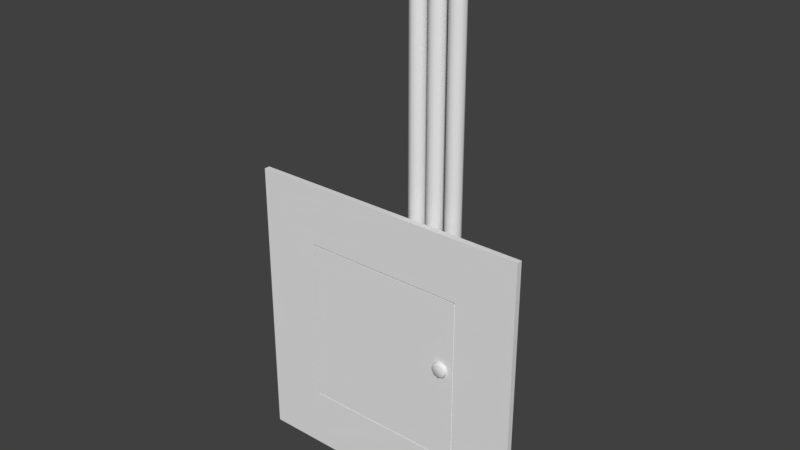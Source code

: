 # Source: ElectricBox.blend  (saved by Blender 2.79.0; exported with 4.5.12 LTS)
import bpy
from mathutils import Matrix  # noqa: F401  (used for matrix-valued properties, if any)

bpy.ops.wm.read_factory_settings(use_empty=True)
scene = bpy.context.scene
scene.name = 'Scene'

# ---- collections
col_collection_1 = bpy.data.collections.new('Collection 1'); scene.collection.children.link(col_collection_1)

# ---- materials (node trees are filled in below, after node groups)
mat_electricbox = bpy.data.materials.new('ElectricBox')
mat_electricbox.alpha_threshold = 0.0
mat_electricbox.use_transparent_shadow = False
mat_electricbox.roughness = 0.5
mat_electricbox.line_color = (0.0, 0.0, 0.0, 1.0)

# ---- material node trees

# ---- world
world_world = bpy.data.worlds.new('World'); scene.world = world_world
world_world.color = (0.05088, 0.05088, 0.05088)
world_world.use_sun_shadow = False
world_world.sun_shadow_jitter_overblur = 0.0
world_world.cycles.sampling_method = 'MANUAL'

# ---- meshes
me_cylinder = bpy.data.meshes.new('Cylinder')
me_cylinder.from_pydata([(0.0, 1.0, -1.0), (0.0, 1.0, 34.39), (0.7071, 0.7071, -1.0), (0.7071, 0.7071, 34.39), (1.0, -4.371e-08, -1.0), (1.0, -4.371e-08, 34.39), (0.7071, -0.7071, -1.0), (0.7071, -0.7071, 34.39), (-8.742e-08, -1.0, -1.0), (-8.742e-08, -1.0, 34.39), (-0.7071, -0.7071, -1.0), (-0.7071, -0.7071, 34.39), (-1.0, 1.192e-08, -1.0), (-1.0, 1.192e-08, 34.39), (-0.7071, 0.7071, -1.0), (-0.7071, 0.7071, 34.39), (-9.537e-07, 1.071, 34.79), (0.7071, 0.796, 34.89), (1.0, 0.1315, 35.13), (0.7071, -0.5329, 35.38), (-1.041e-06, -0.8082, 35.48), (-0.7071, -0.5329, 35.38), (-1.0, 0.1315, 35.13), (-0.7071, 0.796, 34.89), (-1.907e-06, 1.275, 35.15), (0.7071, 1.051, 35.33), (1.0, 0.5094, 35.79), (0.7071, -0.03227, 36.24), (-1.995e-06, -0.2566, 36.43), (-0.7071, -0.03227, 36.24), (-1.0, 0.5094, 35.79), (-0.7071, 1.051, 35.33), (-2.861e-06, 1.588, 35.41), (0.7071, 1.442, 35.66), (1.0, 1.088, 36.27), (0.7071, 0.7346, 36.89), (-2.948e-06, 0.5881, 37.14), (-0.7071, 0.7346, 36.89), (-1.0, 1.088, 36.27), (-0.7071, 1.442, 35.66), (-3.815e-06, 1.971, 35.55), (0.7071, 1.921, 35.83), (1.0, 1.798, 36.53), (0.7071, 1.675, 37.23), (-3.902e-06, 1.624, 37.52), (-0.7071, 1.675, 37.23), (-1.0, 1.798, 36.53), (-0.7071, 1.921, 35.83), (-0.7071, 4.415, 35.83), (-1.0, 4.415, 36.53), (-0.7071, 4.415, 37.23), (-3.902e-06, 4.415, 37.52), (0.7071, 4.415, 37.23), (1.0, 4.415, 36.53), (0.7071, 4.415, 35.83), (-3.815e-06, 4.415, 35.55), (-5.053, 1.0, -1.0), (-5.053, 1.0, 34.39), (-4.346, 0.7071, -1.0), (-4.346, 0.7071, 34.39), (-4.053, -1.002e-07, -1.0), (-4.053, -5.691e-07, 34.39), (-4.346, -0.7071, -1.0), (-4.346, -0.7071, 34.39), (-5.053, -1.0, -1.0), (-5.053, -1.0, 34.39), (-5.76, -0.7071, -1.0), (-5.76, -0.7071, 34.39), (-6.053, -1.435e-07, -1.0), (-6.053, -6.125e-07, 34.39), (-5.76, 0.7071, -1.0), (-5.76, 0.7071, 34.39), (-5.053, 1.071, 34.79), (-4.346, 0.796, 34.89), (-4.053, 0.1315, 35.13), (-4.346, -0.5329, 35.38), (-5.053, -0.8082, 35.48), (-5.76, -0.533, 35.38), (-6.053, 0.1315, 35.13), (-5.76, 0.796, 34.89), (-5.053, 1.275, 35.15), (-4.346, 1.051, 35.33), (-4.053, 0.5094, 35.79), (-4.346, -0.03227, 36.24), (-5.053, -0.2566, 36.43), (-5.76, -0.03227, 36.24), (-6.053, 0.5094, 35.79), (-5.76, 1.051, 35.33), (-5.053, 1.588, 35.41), (-4.346, 1.442, 35.66), (-4.053, 1.088, 36.27), (-4.346, 0.7346, 36.89), (-5.053, 0.5881, 37.14), (-5.76, 0.7346, 36.89), (-6.053, 1.088, 36.27), (-5.76, 1.442, 35.66), (-5.053, 1.971, 35.55), (-4.346, 1.921, 35.83), (-4.053, 1.798, 36.53), (-4.346, 1.675, 37.23), (-5.053, 1.624, 37.52), (-5.76, 1.675, 37.23), (-6.053, 1.798, 36.53), (-5.76, 1.921, 35.83), (-5.76, 4.415, 35.83), (-6.053, 4.415, 36.53), (-5.76, 4.415, 37.23), (-5.053, 4.415, 37.52), (-4.346, 4.415, 37.23), (-4.053, 4.415, 36.53), (-4.346, 4.415, 35.83), (-5.053, 4.415, 35.55), (-2.561, 1.0, -1.0), (-2.561, 1.0, 34.39), (-1.854, 0.7071, -1.0), (-1.854, 0.7071, 34.39), (-1.561, 1.905e-08, -1.0), (-1.561, -4.499e-07, 34.39), (-1.854, -0.7071, -1.0), (-1.854, -0.7071, 34.39), (-2.561, -1.0, -1.0), (-2.561, -1.0, 34.39), (-3.268, -0.7071, -1.0), (-3.268, -0.7071, 34.39), (-3.561, -2.434e-08, -1.0), (-3.561, -4.933e-07, 34.39), (-3.268, 0.7071, -1.0), (-3.268, 0.7071, 34.39), (-2.561, 1.071, 34.79), (-1.854, 0.796, 34.89), (-1.561, 0.1315, 35.13), (-1.854, -0.5329, 35.38), (-2.561, -0.8082, 35.48), (-3.268, -0.5329, 35.38), (-3.561, 0.1315, 35.13), (-3.268, 0.796, 34.89), (-2.561, 1.275, 35.15), (-1.854, 1.051, 35.33), (-1.561, 0.5094, 35.79), (-1.854, -0.03227, 36.24), (-2.561, -0.2566, 36.43), (-3.268, -0.03227, 36.24), (-3.561, 0.5094, 35.79), (-3.268, 1.051, 35.33), (-2.561, 1.588, 35.41), (-1.854, 1.442, 35.66), (-1.561, 1.088, 36.27), (-1.854, 0.7346, 36.89), (-2.561, 0.5881, 37.14), (-3.268, 0.7346, 36.89), (-3.561, 1.088, 36.27), (-3.268, 1.442, 35.66), (-2.561, 1.971, 35.55), (-1.854, 1.921, 35.83), (-1.561, 1.798, 36.53), (-1.854, 1.675, 37.23), (-2.561, 1.624, 37.52), (-3.268, 1.675, 37.23), (-3.561, 1.798, 36.53), (-3.268, 1.921, 35.83), (-3.268, 4.415, 35.83), (-3.561, 4.415, 36.53), (-3.268, 4.415, 37.23), (-2.561, 4.415, 37.52), (-1.854, 4.415, 37.23), (-1.561, 4.415, 36.53), (-1.854, 4.415, 35.83), (-2.561, 4.415, 35.55), (0.7031, -2.071, -10.23), (0.7031, -2.235, -10.23), (1.206, -2.071, -10.44), (1.206, -2.235, -10.44), (1.414, -2.071, -10.94), (1.414, -2.235, -10.94), (1.206, -2.071, -11.44), (1.206, -2.235, -11.44), (0.7031, -2.071, -11.65), (0.7031, -2.235, -11.65), (0.2001, -2.071, -11.44), (0.2001, -2.235, -11.44), (-0.008206, -2.071, -10.94), (-0.008206, -2.235, -10.94), (0.2001, -2.071, -10.44), (0.2001, -2.235, -10.44), (2.56, -2.235, -10.72), (2.56, -2.071, -10.72), (2.56, -2.071, -10.94), (2.56, -2.235, -10.94), (2.56, -2.071, -11.16), (2.56, -2.235, -11.16), (0.7031, -2.656, -9.949), (0.002145, -2.656, -10.24), (-0.2882, -2.656, -10.94), (0.002145, -2.656, -11.64), (0.7031, -2.656, -11.93), (1.404, -2.656, -11.64), (1.694, -2.656, -10.94), (1.404, -2.656, -10.24), (0.7031, -3.213, -10.11), (0.7031, -3.065, -9.949), (0.1153, -3.213, -10.35), (0.002145, -3.065, -10.24), (-0.1282, -3.213, -10.94), (-0.2882, -3.065, -10.94), (0.1153, -3.213, -11.53), (0.002145, -3.065, -11.64), (0.7031, -3.213, -11.77), (0.7031, -3.065, -11.93), (1.291, -3.213, -11.53), (1.404, -3.065, -11.64), (1.534, -3.213, -10.94), (1.694, -3.065, -10.94), (1.291, -3.213, -10.35), (1.404, -3.065, -10.24), (0.7031, -2.213, -10.53), (0.9919, -2.213, -10.65), (1.112, -2.213, -10.94), (0.9919, -2.213, -11.23), (0.7031, -2.213, -11.35), (0.4142, -2.213, -11.23), (0.2945, -2.213, -10.94), (0.4142, -2.213, -10.65), (0.7031, -2.553, -10.53), (0.9919, -2.553, -10.65), (1.112, -2.553, -10.94), (0.9919, -2.553, -11.23), (0.7031, -2.553, -11.35), (0.4142, -2.553, -11.23), (0.2945, -2.553, -10.94), (0.4142, -2.553, -10.65), (-18.51, -2.531, -23.06), (-18.51, -2.531, -1.669), (2.335, -2.531, -1.669), (2.335, -2.531, -23.06), (2.335, -2.734, -23.06), (-18.51, -2.734, -23.06), (-18.51, -2.734, -1.669), (2.335, -2.734, -1.669), (-19.31, -2.031, -23.93), (-19.31, -2.031, -0.7985), (3.297, -2.031, -23.93), (3.297, -2.031, -0.7985), (-26.35, -2.031, 6.238), (-26.35, -2.031, -30.96), (10.33, -2.031, -30.96), (10.33, -2.031, 6.238), (-19.31, 4.415, -0.7985), (-19.31, 4.415, -23.93), (3.297, 4.415, -23.93), (3.297, 4.415, -0.7985), (-26.35, -2.762, -30.96), (-26.35, -2.762, 6.238), (10.33, -2.762, 6.238), (10.33, -2.762, -30.96), (-18.9, 0.5497, -23.53), (-18.9, 0.5497, -1.195), (2.89, 0.5497, -23.53), (2.89, 0.5497, -1.195), (-18.9, -2.315, -23.53), (2.89, -2.315, -23.53), (-18.9, -2.315, -1.195), (2.89, -2.315, -1.195), (-18.6, -2.762, -23.22), (-18.6, -2.762, -1.499), (2.585, -2.762, -1.499), (2.585, -2.762, -23.22), (-18.6, -2.524, -23.22), (-18.6, -2.524, -1.499), (2.585, -2.524, -1.499), (2.585, -2.524, -23.22), (1.85, -2.524, -22.49), (1.85, -2.315, -22.49), (1.85, -2.315, -2.234), (-17.86, -2.315, -2.234), (-17.86, -2.315, -22.49), (-17.86, -2.524, -22.49), (-17.86, -2.524, -2.234), (1.85, -2.524, -2.234), (-3.902, 1.589, -9.629), (-3.902, 2.695, -6.47), (-2.853, 1.589, -9.629), (-2.853, 2.695, -6.47), (-3.902, 0.8102, -6.992), (-3.902, 2.082, -7.437), (-3.902, 1.714, -8.49), (-2.853, 2.082, -7.437), (-2.853, 1.714, -8.49), (-3.902, -0.7665, -7.326), (-3.902, -0.5821, -6.8), (-2.853, -0.5821, -6.8), (-2.853, -0.7665, -7.326), (-3.902, 0.7693, -9.342), (-3.902, 0.4413, -8.045), (-3.902, 1.876, -6.183), (-2.853, 0.4413, -8.045), (-2.853, 0.7693, -9.342), (-2.853, 1.876, -6.183), (-2.853, 0.8102, -6.992)], [], [(0, 1, 3, 2), (2, 3, 5, 4), (4, 5, 7, 6), (6, 7, 9, 8), (8, 9, 11, 10), (10, 11, 13, 12), (12, 13, 15, 14), (14, 15, 1, 0), (9, 20, 21, 11), (15, 23, 16, 1), (5, 18, 19, 7), (11, 21, 22, 13), (16, 24, 25, 17), (3, 17, 18, 5), (7, 19, 20, 9), (13, 22, 23, 15), (23, 31, 24, 16), (21, 29, 30, 22), (19, 27, 28, 20), (17, 25, 26, 18), (24, 32, 33, 25), (22, 30, 31, 23), (20, 28, 29, 21), (18, 26, 27, 19), (32, 40, 41, 33), (30, 38, 39, 31), (28, 36, 37, 29), (26, 34, 35, 27), (31, 39, 32, 24), (29, 37, 38, 30), (27, 35, 36, 28), (25, 33, 34, 26), (39, 47, 40, 32), (37, 45, 46, 38), (35, 43, 44, 36), (33, 41, 42, 34), (43, 42, 53, 52), (38, 46, 47, 39), (36, 44, 45, 37), (34, 42, 43, 35), (47, 46, 49, 48), (41, 40, 55, 54), (46, 45, 50, 49), (42, 41, 54, 53), (45, 44, 51, 50), (40, 47, 48, 55), (44, 43, 52, 51), (1, 16, 17, 3), (56, 57, 59, 58), (58, 59, 61, 60), (60, 61, 63, 62), (62, 63, 65, 64), (64, 65, 67, 66), (66, 67, 69, 68), (68, 69, 71, 70), (70, 71, 57, 56), (65, 76, 77, 67), (71, 79, 72, 57), (61, 74, 75, 63), (67, 77, 78, 69), (72, 80, 81, 73), (59, 73, 74, 61), (63, 75, 76, 65), (69, 78, 79, 71), (79, 87, 80, 72), (77, 85, 86, 78), (75, 83, 84, 76), (73, 81, 82, 74), (80, 88, 89, 81), (78, 86, 87, 79), (76, 84, 85, 77), (74, 82, 83, 75), (88, 96, 97, 89), (86, 94, 95, 87), (84, 92, 93, 85), (82, 90, 91, 83), (87, 95, 88, 80), (85, 93, 94, 86), (83, 91, 92, 84), (81, 89, 90, 82), (95, 103, 96, 88), (93, 101, 102, 94), (91, 99, 100, 92), (89, 97, 98, 90), (99, 98, 109, 108), (94, 102, 103, 95), (92, 100, 101, 93), (90, 98, 99, 91), (103, 102, 105, 104), (97, 96, 111, 110), (102, 101, 106, 105), (98, 97, 110, 109), (101, 100, 107, 106), (96, 103, 104, 111), (100, 99, 108, 107), (57, 72, 73, 59), (112, 113, 115, 114), (114, 115, 117, 116), (116, 117, 119, 118), (118, 119, 121, 120), (120, 121, 123, 122), (122, 123, 125, 124), (124, 125, 127, 126), (126, 127, 113, 112), (121, 132, 133, 123), (127, 135, 128, 113), (117, 130, 131, 119), (123, 133, 134, 125), (128, 136, 137, 129), (115, 129, 130, 117), (119, 131, 132, 121), (125, 134, 135, 127), (135, 143, 136, 128), (133, 141, 142, 134), (131, 139, 140, 132), (129, 137, 138, 130), (136, 144, 145, 137), (134, 142, 143, 135), (132, 140, 141, 133), (130, 138, 139, 131), (144, 152, 153, 145), (142, 150, 151, 143), (140, 148, 149, 141), (138, 146, 147, 139), (143, 151, 144, 136), (141, 149, 150, 142), (139, 147, 148, 140), (137, 145, 146, 138), (151, 159, 152, 144), (149, 157, 158, 150), (147, 155, 156, 148), (145, 153, 154, 146), (155, 154, 165, 164), (150, 158, 159, 151), (148, 156, 157, 149), (146, 154, 155, 147), (159, 158, 161, 160), (153, 152, 167, 166), (158, 157, 162, 161), (154, 153, 166, 165), (157, 156, 163, 162), (152, 159, 160, 167), (156, 155, 164, 163), (113, 128, 129, 115), (168, 169, 171, 170), (172, 170, 185, 186), (173, 175, 189, 187), (174, 175, 177, 176), (176, 177, 179, 178), (178, 179, 181, 180), (180, 181, 183, 182), (182, 183, 169, 168), (168, 170, 172, 174, 176, 178, 180, 182), (185, 184, 187, 186), (186, 187, 189, 188), (175, 174, 188, 189), (174, 172, 186, 188), (171, 173, 187, 184), (170, 171, 184, 185), (213, 197, 190, 199), (203, 192, 193, 205), (205, 193, 194, 207), (207, 194, 195, 209), (209, 195, 196, 211), (211, 196, 197, 213), (201, 191, 192, 203), (199, 190, 191, 201), (199, 201, 200, 198), (201, 203, 202, 200), (203, 205, 204, 202), (205, 207, 206, 204), (207, 209, 208, 206), (209, 211, 210, 208), (211, 213, 212, 210), (213, 199, 198, 212), (198, 200, 202, 204, 206, 208, 210, 212), (175, 173, 216, 217), (181, 179, 219, 220), (177, 175, 217, 218), (183, 181, 220, 221), (173, 171, 215, 216), (179, 177, 218, 219), (169, 183, 221, 214), (171, 169, 214, 215), (215, 214, 222, 223), (214, 221, 229, 222), (220, 219, 227, 228), (218, 217, 225, 226), (216, 215, 223, 224), (221, 220, 228, 229), (219, 218, 226, 227), (217, 216, 224, 225), (233, 230, 231, 232), (234, 237, 236, 235), (233, 232, 237, 234), (231, 230, 235, 236), (232, 231, 236, 237), (230, 233, 234, 235), (250, 251, 242, 243), (238, 239, 246, 247), (244, 245, 252, 253), (258, 259, 256, 254), (243, 244, 253, 250), (245, 242, 251, 252), (239, 238, 243, 242), (238, 240, 244, 243), (241, 239, 242, 245), (240, 241, 245, 244), (241, 240, 248, 249), (240, 238, 247, 248), (239, 241, 249, 246), (252, 264, 265, 253), (253, 265, 262, 250), (251, 263, 264, 252), (260, 258, 254, 255), (261, 260, 255, 257), (259, 261, 257, 256), (254, 256, 257, 255), (260, 261, 272, 273), (259, 258, 274, 271), (260, 273, 274, 258), (266, 269, 270, 275), (268, 267, 276, 277), (262, 265, 269, 266), (263, 262, 266, 267), (264, 263, 267, 268), (265, 264, 268, 269), (270, 277, 272, 271), (277, 276, 273, 272), (276, 275, 274, 273), (275, 270, 271, 274), (269, 268, 277, 270), (267, 266, 275, 276), (271, 272, 261, 259), (282, 293, 279, 283), (280, 286, 294, 295), (294, 297, 289, 290), (285, 281, 296, 297), (286, 285, 297, 294), (292, 282, 283, 284), (290, 289, 288, 287), (282, 292, 287, 288), (292, 294, 290, 287), (297, 282, 288, 289), (291, 295, 294, 292), (296, 293, 282, 297), (291, 292, 284, 278), (250, 262, 263, 251)])
me_cylinder.polygons.foreach_set('use_smooth', [1, 1, 1, 1, 1, 1, 1, 1, 1, 1, 1, 1, 1, 1, 1, 1, 1, 1, 1, 1, 1, 1, 1, 1, 1, 1, 1, 1, 1, 1, 1, 1, 1, 1, 1, 1, 1, 1, 1, 1, 1, 1, 1, 1, 1, 1, 1, 1, 1, 1, 1, 1, 1, 1, 1, 1, 1, 1, 1, 1, 1, 1, 1, 1, 1, 1, 1, 1, 1, 1, 1, 1, 1, 1, 1, 1, 1, 1, 1, 1, 1, 1, 1, 1, 1, 1, 1, 1, 1, 1, 1, 1, 1, 1, 1, 1, 1, 1, 1, 1, 1, 1, 1, 1, 1, 1, 1, 1, 1, 1, 1, 1, 1, 1, 1, 1, 1, 1, 1, 1, 1, 1, 1, 1, 1, 1, 1, 1, 1, 1, 1, 1, 1, 1, 1, 1, 1, 1, 1, 1, 1, 1, 1, 1, 1, 0, 0, 1, 1, 1, 1, 1, 0, 0, 0, 0, 0, 0, 0, 1, 1, 1, 1, 1, 1, 1, 1, 1, 1, 1, 1, 1, 1, 1, 1, 1, 0, 0, 0, 0, 0, 0, 0, 0, 1, 1, 1, 1, 1, 1, 1, 1, 0, 0, 0, 0, 0, 0, 0, 0, 0, 0, 0, 0, 0, 0, 0, 0, 0, 0, 0, 0, 0, 0, 0, 0, 0, 0, 0, 0, 0, 0, 0, 0, 0, 0, 0, 0, 0, 0, 0, 0, 0, 0, 0, 0, 0, 0, 0, 0, 0, 0, 0, 0, 0, 0, 0, 0])
_uv = me_cylinder.uv_layers.new(name='UVMap')
_uv.uv.foreach_set('vector', [0.3558, 0.4799, 0.3558, 0.8711, 0.3496, 0.8711, 0.3496, 0.4799, 0.3496, 0.4799, 0.3496, 0.8711, 0.3434, 0.8711, 0.3434, 0.4799, 0.3434, 0.4799, 0.3434, 0.8711, 0.3371, 0.8711, 0.3371, 0.4799, 0.3371, 0.4799, 0.3371, 0.8711, 0.3309, 0.8711, 0.3309, 0.4799, 0.3309, 0.4799, 0.3309, 0.8711, 0.3247, 0.8711, 0.3247, 0.4799, 0.3247, 0.4799, 0.3247, 0.8711, 0.3185, 0.8711, 0.3185, 0.4799, 0.3185, 0.4799, 0.3185, 0.8711, 0.3122, 0.8711, 0.3122, 0.4799, 0.3122, 0.4799, 0.3122, 0.8711, 0.306, 0.8711, 0.306, 0.4799, 0.3309, 0.8711, 0.3309, 0.8795, 0.3247, 0.8795, 0.3247, 0.8711, 0.3122, 0.8711, 0.3122, 0.8795, 0.306, 0.8795, 0.306, 0.8711, 0.3434, 0.8711, 0.3434, 0.8795, 0.3371, 0.8795, 0.3371, 0.8711, 0.3247, 0.8711, 0.3247, 0.8795, 0.3185, 0.8795, 0.3185, 0.8711, 0.3558, 0.8795, 0.3558, 0.8878, 0.3496, 0.8878, 0.3496, 0.8795, 0.3496, 0.8711, 0.3496, 0.8795, 0.3434, 0.8795, 0.3434, 0.8711, 0.3371, 0.8711, 0.3371, 0.8795, 0.3309, 0.8795, 0.3309, 0.8711, 0.3185, 0.8711, 0.3185, 0.8795, 0.3122, 0.8795, 0.3122, 0.8711, 0.3122, 0.8795, 0.3122, 0.8878, 0.306, 0.8878, 0.306, 0.8795, 0.3247, 0.8795, 0.3247, 0.8878, 0.3185, 0.8878, 0.3185, 0.8795, 0.3371, 0.8795, 0.3371, 0.8878, 0.3309, 0.8878, 0.3309, 0.8795, 0.3496, 0.8795, 0.3496, 0.8878, 0.3434, 0.8878, 0.3434, 0.8795, 0.3558, 0.8878, 0.3558, 0.8962, 0.3496, 0.8962, 0.3496, 0.8878, 0.3185, 0.8795, 0.3185, 0.8878, 0.3122, 0.8878, 0.3122, 0.8795, 0.3309, 0.8795, 0.3309, 0.8878, 0.3247, 0.8878, 0.3247, 0.8795, 0.3434, 0.8795, 0.3434, 0.8878, 0.3371, 0.8878, 0.3371, 0.8795, 0.3558, 0.8962, 0.3558, 0.9045, 0.3496, 0.9045, 0.3496, 0.8962, 0.3185, 0.8878, 0.3185, 0.8962, 0.3122, 0.8962, 0.3122, 0.8878, 0.3309, 0.8878, 0.3309, 0.8962, 0.3247, 0.8962, 0.3247, 0.8878, 0.3434, 0.8878, 0.3434, 0.8962, 0.3371, 0.8962, 0.3371, 0.8878, 0.3122, 0.8878, 0.3122, 0.8962, 0.306, 0.8962, 0.306, 0.8878, 0.3247, 0.8878, 0.3247, 0.8962, 0.3185, 0.8962, 0.3185, 0.8878, 0.3371, 0.8878, 0.3371, 0.8962, 0.3309, 0.8962, 0.3309, 0.8878, 0.3496, 0.8878, 0.3496, 0.8962, 0.3434, 0.8962, 0.3434, 0.8878, 0.3122, 0.8962, 0.3122, 0.9045, 0.306, 0.9045, 0.306, 0.8962, 0.3247, 0.8962, 0.3247, 0.9045, 0.3185, 0.9045, 0.3185, 0.8962, 0.3371, 0.8962, 0.3371, 0.9045, 0.3309, 0.9045, 0.3309, 0.8962, 0.3496, 0.8962, 0.3496, 0.9045, 0.3434, 0.9045, 0.3434, 0.8962, 0.3371, 0.9045, 0.3434, 0.9045, 0.3434, 0.9334, 0.3371, 0.9334, 0.3185, 0.8962, 0.3185, 0.9045, 0.3122, 0.9045, 0.3122, 0.8962, 0.3309, 0.8962, 0.3309, 0.9045, 0.3247, 0.9045, 0.3247, 0.8962, 0.3434, 0.8962, 0.3434, 0.9045, 0.3371, 0.9045, 0.3371, 0.8962, 0.3122, 0.9045, 0.3185, 0.9045, 0.3185, 0.9334, 0.3122, 0.9334, 0.3496, 0.9045, 0.3558, 0.9045, 0.3558, 0.9334, 0.3496, 0.9334, 0.3185, 0.9045, 0.3247, 0.9045, 0.3247, 0.9334, 0.3185, 0.9334, 0.3434, 0.9045, 0.3496, 0.9045, 0.3496, 0.9334, 0.3434, 0.9334, 0.3247, 0.9045, 0.3309, 0.9045, 0.3309, 0.9334, 0.3247, 0.9334, 0.306, 0.9045, 0.3122, 0.9045, 0.3122, 0.9334, 0.306, 0.9334, 0.3309, 0.9045, 0.3371, 0.9045, 0.3371, 0.9334, 0.3309, 0.9334, 0.3558, 0.8711, 0.3558, 0.8795, 0.3496, 0.8795, 0.3496, 0.8711, 0.302, 0.4799, 0.302, 0.8711, 0.2958, 0.8711, 0.2958, 0.4799, 0.2958, 0.4799, 0.2958, 0.8711, 0.2896, 0.8711, 0.2896, 0.4799, 0.2896, 0.4799, 0.2896, 0.8711, 0.2834, 0.8711, 0.2834, 0.4799, 0.2834, 0.4799, 0.2834, 0.8711, 0.2771, 0.8711, 0.2771, 0.4799, 0.2771, 0.4799, 0.2771, 0.8711, 0.2709, 0.8711, 0.2709, 0.4799, 0.2709, 0.4799, 0.2709, 0.8711, 0.2647, 0.8711, 0.2647, 0.4799, 0.2647, 0.4799, 0.2647, 0.8711, 0.2584, 0.8711, 0.2584, 0.4799, 0.2584, 0.4799, 0.2584, 0.8711, 0.2522, 0.8711, 0.2522, 0.4799, 0.2771, 0.8711, 0.2771, 0.8795, 0.2709, 0.8795, 0.2709, 0.8711, 0.2584, 0.8711, 0.2584, 0.8795, 0.2522, 0.8795, 0.2522, 0.8711, 0.2896, 0.8711, 0.2896, 0.8795, 0.2834, 0.8795, 0.2834, 0.8711, 0.2709, 0.8711, 0.2709, 0.8795, 0.2647, 0.8795, 0.2647, 0.8711, 0.302, 0.8795, 0.302, 0.8878, 0.2958, 0.8878, 0.2958, 0.8795, 0.2958, 0.8711, 0.2958, 0.8795, 0.2896, 0.8795, 0.2896, 0.8711, 0.2834, 0.8711, 0.2834, 0.8795, 0.2771, 0.8795, 0.2771, 0.8711, 0.2647, 0.8711, 0.2647, 0.8795, 0.2584, 0.8795, 0.2584, 0.8711, 0.2584, 0.8795, 0.2584, 0.8878, 0.2522, 0.8878, 0.2522, 0.8795, 0.2709, 0.8795, 0.2709, 0.8878, 0.2647, 0.8878, 0.2647, 0.8795, 0.2834, 0.8795, 0.2834, 0.8878, 0.2771, 0.8878, 0.2771, 0.8795, 0.2958, 0.8795, 0.2958, 0.8878, 0.2896, 0.8878, 0.2896, 0.8795, 0.302, 0.8878, 0.302, 0.8962, 0.2958, 0.8962, 0.2958, 0.8878, 0.2647, 0.8795, 0.2647, 0.8878, 0.2584, 0.8878, 0.2584, 0.8795, 0.2771, 0.8795, 0.2771, 0.8878, 0.2709, 0.8878, 0.2709, 0.8795, 0.2896, 0.8795, 0.2896, 0.8878, 0.2834, 0.8878, 0.2834, 0.8795, 0.302, 0.8962, 0.302, 0.9045, 0.2958, 0.9045, 0.2958, 0.8962, 0.2647, 0.8878, 0.2647, 0.8962, 0.2584, 0.8962, 0.2584, 0.8878, 0.2771, 0.8878, 0.2771, 0.8962, 0.2709, 0.8962, 0.2709, 0.8878, 0.2896, 0.8878, 0.2896, 0.8962, 0.2834, 0.8962, 0.2834, 0.8878, 0.2584, 0.8878, 0.2584, 0.8962, 0.2522, 0.8962, 0.2522, 0.8878, 0.2709, 0.8878, 0.2709, 0.8962, 0.2647, 0.8962, 0.2647, 0.8878, 0.2834, 0.8878, 0.2834, 0.8962, 0.2771, 0.8962, 0.2771, 0.8878, 0.2958, 0.8878, 0.2958, 0.8962, 0.2896, 0.8962, 0.2896, 0.8878, 0.2584, 0.8962, 0.2584, 0.9045, 0.2522, 0.9045, 0.2522, 0.8962, 0.2709, 0.8962, 0.2709, 0.9045, 0.2647, 0.9045, 0.2647, 0.8962, 0.2834, 0.8962, 0.2834, 0.9045, 0.2771, 0.9045, 0.2771, 0.8962, 0.2958, 0.8962, 0.2958, 0.9045, 0.2896, 0.9045, 0.2896, 0.8962, 0.2834, 0.9045, 0.2896, 0.9045, 0.2896, 0.9334, 0.2834, 0.9334, 0.2647, 0.8962, 0.2647, 0.9045, 0.2584, 0.9045, 0.2584, 0.8962, 0.2771, 0.8962, 0.2771, 0.9045, 0.2709, 0.9045, 0.2709, 0.8962, 0.2896, 0.8962, 0.2896, 0.9045, 0.2834, 0.9045, 0.2834, 0.8962, 0.2584, 0.9045, 0.2647, 0.9045, 0.2647, 0.9334, 0.2584, 0.9334, 0.2958, 0.9045, 0.302, 0.9045, 0.302, 0.9334, 0.2958, 0.9334, 0.2647, 0.9045, 0.2709, 0.9045, 0.2709, 0.9334, 0.2647, 0.9334, 0.2896, 0.9045, 0.2958, 0.9045, 0.2958, 0.9334, 0.2896, 0.9334, 0.2709, 0.9045, 0.2771, 0.9045, 0.2771, 0.9334, 0.2709, 0.9334, 0.2522, 0.9045, 0.2584, 0.9045, 0.2584, 0.9334, 0.2522, 0.9334, 0.2771, 0.9045, 0.2834, 0.9045, 0.2834, 0.9334, 0.2771, 0.9334, 0.302, 0.8711, 0.302, 0.8795, 0.2958, 0.8795, 0.2958, 0.8711, 0.4164, 0.4799, 0.4164, 0.8711, 0.4094, 0.8711, 0.4094, 0.4799, 0.4094, 0.4799, 0.4094, 0.8711, 0.4024, 0.8711, 0.4024, 0.4799, 0.4024, 0.4799, 0.4024, 0.8711, 0.3955, 0.8711, 0.3955, 0.4799, 0.3955, 0.4799, 0.3955, 0.8711, 0.3885, 0.8711, 0.3885, 0.4799, 0.3885, 0.4799, 0.3885, 0.8711, 0.3815, 0.8711, 0.3815, 0.4799, 0.3815, 0.4799, 0.3815, 0.8711, 0.3745, 0.8711, 0.3745, 0.4799, 0.3745, 0.4799, 0.3745, 0.8711, 0.3676, 0.8711, 0.3676, 0.4799, 0.3676, 0.4799, 0.3676, 0.8711, 0.3606, 0.8711, 0.3606, 0.4799, 0.3885, 0.8711, 0.3885, 0.8795, 0.3815, 0.8795, 0.3815, 0.8711, 0.3676, 0.8711, 0.3676, 0.8795, 0.3606, 0.8795, 0.3606, 0.8711, 0.4024, 0.8711, 0.4024, 0.8795, 0.3955, 0.8795, 0.3955, 0.8711, 0.3815, 0.8711, 0.3815, 0.8795, 0.3745, 0.8795, 0.3745, 0.8711, 0.4164, 0.8795, 0.4164, 0.8878, 0.4094, 0.8878, 0.4094, 0.8795, 0.4094, 0.8711, 0.4094, 0.8795, 0.4024, 0.8795, 0.4024, 0.8711, 0.3955, 0.8711, 0.3955, 0.8795, 0.3885, 0.8795, 0.3885, 0.8711, 0.3745, 0.8711, 0.3745, 0.8795, 0.3676, 0.8795, 0.3676, 0.8711, 0.3676, 0.8795, 0.3676, 0.8878, 0.3606, 0.8878, 0.3606, 0.8795, 0.3815, 0.8795, 0.3815, 0.8878, 0.3745, 0.8878, 0.3745, 0.8795, 0.3955, 0.8795, 0.3955, 0.8878, 0.3885, 0.8878, 0.3885, 0.8795, 0.4094, 0.8795, 0.4094, 0.8878, 0.4024, 0.8878, 0.4024, 0.8795, 0.4164, 0.8878, 0.4164, 0.8962, 0.4094, 0.8962, 0.4094, 0.8878, 0.3745, 0.8795, 0.3745, 0.8878, 0.3676, 0.8878, 0.3676, 0.8795, 0.3885, 0.8795, 0.3885, 0.8878, 0.3815, 0.8878, 0.3815, 0.8795, 0.4024, 0.8795, 0.4024, 0.8878, 0.3955, 0.8878, 0.3955, 0.8795, 0.4164, 0.8962, 0.4164, 0.9045, 0.4094, 0.9045, 0.4094, 0.8962, 0.3745, 0.8878, 0.3745, 0.8962, 0.3676, 0.8962, 0.3676, 0.8878, 0.3885, 0.8878, 0.3885, 0.8962, 0.3815, 0.8962, 0.3815, 0.8878, 0.4024, 0.8878, 0.4024, 0.8962, 0.3955, 0.8962, 0.3955, 0.8878, 0.3676, 0.8878, 0.3676, 0.8962, 0.3606, 0.8962, 0.3606, 0.8878, 0.3815, 0.8878, 0.3815, 0.8962, 0.3745, 0.8962, 0.3745, 0.8878, 0.3955, 0.8878, 0.3955, 0.8962, 0.3885, 0.8962, 0.3885, 0.8878, 0.4094, 0.8878, 0.4094, 0.8962, 0.4024, 0.8962, 0.4024, 0.8878, 0.3676, 0.8962, 0.3676, 0.9045, 0.3606, 0.9045, 0.3606, 0.8962, 0.3815, 0.8962, 0.3815, 0.9045, 0.3745, 0.9045, 0.3745, 0.8962, 0.3955, 0.8962, 0.3955, 0.9045, 0.3885, 0.9045, 0.3885, 0.8962, 0.4094, 0.8962, 0.4094, 0.9045, 0.4024, 0.9045, 0.4024, 0.8962, 0.3955, 0.9045, 0.4024, 0.9045, 0.4024, 0.9334, 0.3955, 0.9334, 0.3745, 0.8962, 0.3745, 0.9045, 0.3676, 0.9045, 0.3676, 0.8962, 0.3885, 0.8962, 0.3885, 0.9045, 0.3815, 0.9045, 0.3815, 0.8962, 0.4024, 0.8962, 0.4024, 0.9045, 0.3955, 0.9045, 0.3955, 0.8962, 0.3676, 0.9045, 0.3745, 0.9045, 0.3745, 0.9334, 0.3676, 0.9334, 0.4094, 0.9045, 0.4164, 0.9045, 0.4164, 0.9334, 0.4094, 0.9334, 0.3745, 0.9045, 0.3815, 0.9045, 0.3815, 0.9334, 0.3745, 0.9334, 0.4024, 0.9045, 0.4094, 0.9045, 0.4094, 0.9334, 0.4024, 0.9334, 0.3815, 0.9045, 0.3885, 0.9045, 0.3885, 0.9334, 0.3815, 0.9334, 0.3606, 0.9045, 0.3676, 0.9045, 0.3676, 0.9334, 0.3606, 0.9334, 0.3885, 0.9045, 0.3955, 0.9045, 0.3955, 0.9334, 0.3885, 0.9334, 0.4164, 0.8711, 0.4164, 0.8795, 0.4094, 0.8795, 0.4094, 0.8711, 0.596, 0.3024, 0.6001, 0.3024, 0.6001, 0.3161, 0.596, 0.3161, 0.5574, 0.3359, 0.5522, 0.3233, 0.58, 0.3305, 0.58, 0.3359, 0.5574, 0.2982, 0.5522, 0.2856, 0.58, 0.2928, 0.58, 0.2982, 0.596, 0.234, 0.6001, 0.234, 0.6001, 0.2477, 0.596, 0.2477, 0.596, 0.2477, 0.6001, 0.2477, 0.6001, 0.2613, 0.596, 0.2613, 0.596, 0.2613, 0.6001, 0.2613, 0.6001, 0.275, 0.596, 0.275, 0.596, 0.275, 0.6001, 0.275, 0.6001, 0.2887, 0.596, 0.2887, 0.596, 0.2887, 0.6001, 0.2887, 0.6001, 0.3024, 0.596, 0.3024, 0.5395, 0.3181, 0.5522, 0.3233, 0.5574, 0.3359, 0.5522, 0.3486, 0.5395, 0.3538, 0.5269, 0.3486, 0.5217, 0.3359, 0.5269, 0.3233, 0.596, 0.3448, 0.6001, 0.3448, 0.6001, 0.3502, 0.596, 0.3502, 0.596, 0.3502, 0.6001, 0.3502, 0.6001, 0.3556, 0.596, 0.3556, 0.6001, 0.234, 0.596, 0.234, 0.596, 0.2053, 0.6001, 0.2053, 0.5522, 0.3486, 0.5574, 0.3359, 0.58, 0.3359, 0.58, 0.3414, 0.5522, 0.3109, 0.5574, 0.2982, 0.58, 0.2982, 0.58, 0.3036, 0.596, 0.3161, 0.6001, 0.3161, 0.6001, 0.3448, 0.596, 0.3448, 0.5715, 0.2605, 0.58, 0.2645, 0.5663, 0.2783, 0.5631, 0.2695, 0.542, 0.2614, 0.5332, 0.2646, 0.5333, 0.2452, 0.5418, 0.2491, 0.5418, 0.2491, 0.5333, 0.2452, 0.5469, 0.2314, 0.5501, 0.2402, 0.5501, 0.2402, 0.5469, 0.2314, 0.5663, 0.2313, 0.5623, 0.2398, 0.5623, 0.2398, 0.5663, 0.2313, 0.58, 0.245, 0.5712, 0.2483, 0.5712, 0.2483, 0.58, 0.245, 0.58, 0.2645, 0.5715, 0.2605, 0.5508, 0.2698, 0.5469, 0.2783, 0.5332, 0.2646, 0.542, 0.2614, 0.5631, 0.2695, 0.5663, 0.2783, 0.5469, 0.2783, 0.5508, 0.2698, 0.5631, 0.2695, 0.5508, 0.2698, 0.5521, 0.2664, 0.5615, 0.2662, 0.5508, 0.2698, 0.542, 0.2614, 0.5453, 0.2599, 0.5521, 0.2664, 0.542, 0.2614, 0.5418, 0.2491, 0.5453, 0.2504, 0.5453, 0.2599, 0.5418, 0.2491, 0.5501, 0.2402, 0.5517, 0.2434, 0.5453, 0.2504, 0.5501, 0.2402, 0.5623, 0.2398, 0.5611, 0.2432, 0.5517, 0.2434, 0.5623, 0.2398, 0.5712, 0.2483, 0.5679, 0.2498, 0.5611, 0.2432, 0.5712, 0.2483, 0.5715, 0.2605, 0.5681, 0.2593, 0.5679, 0.2498, 0.5715, 0.2605, 0.5631, 0.2695, 0.5615, 0.2662, 0.5681, 0.2593, 0.5615, 0.2662, 0.5521, 0.2664, 0.5453, 0.2599, 0.5453, 0.2504, 0.5517, 0.2434, 0.5611, 0.2432, 0.5679, 0.2498, 0.5681, 0.2593, 0.5522, 0.2856, 0.5574, 0.2982, 0.5498, 0.2982, 0.5468, 0.291, 0.5217, 0.2982, 0.5269, 0.2856, 0.5323, 0.291, 0.5293, 0.2982, 0.5396, 0.2803, 0.5522, 0.2856, 0.5468, 0.291, 0.5396, 0.288, 0.5269, 0.3109, 0.5217, 0.2982, 0.5293, 0.2982, 0.5323, 0.3055, 0.5574, 0.2982, 0.5522, 0.3109, 0.5468, 0.3055, 0.5498, 0.2982, 0.5269, 0.2856, 0.5396, 0.2803, 0.5396, 0.288, 0.5323, 0.291, 0.5396, 0.3161, 0.5269, 0.3109, 0.5323, 0.3055, 0.5396, 0.3085, 0.5522, 0.3109, 0.5396, 0.3161, 0.5396, 0.3085, 0.5468, 0.3055, 0.614, 0.3146, 0.614, 0.3224, 0.6055, 0.3224, 0.6055, 0.3146, 0.614, 0.3224, 0.614, 0.3303, 0.6055, 0.3303, 0.6055, 0.3224, 0.614, 0.3381, 0.614, 0.346, 0.6055, 0.346, 0.6055, 0.3381, 0.614, 0.291, 0.614, 0.2989, 0.6055, 0.2989, 0.6055, 0.291, 0.614, 0.3067, 0.614, 0.3146, 0.6055, 0.3146, 0.6055, 0.3067, 0.614, 0.3303, 0.614, 0.3381, 0.6055, 0.3381, 0.6055, 0.3303, 0.614, 0.346, 0.614, 0.3539, 0.6055, 0.3539, 0.6055, 0.346, 0.614, 0.2989, 0.614, 0.3067, 0.6055, 0.3067, 0.6055, 0.2989, 0.2376, 0.4818, 0.2376, 0.7018, 0.01193, 0.7018, 0.01193, 0.4818, 0.2408, 0.7183, 0.2408, 0.9474, 0.01756, 0.9474, 0.01756, 0.7183, 0.2376, 0.4818, 0.01193, 0.4818, 0.01191, 0.4779, 0.2376, 0.4779, 0.01193, 0.7018, 0.2376, 0.7018, 0.2377, 0.7057, 0.01196, 0.7057, 0.01193, 0.4818, 0.01193, 0.7018, 0.008094, 0.7018, 0.008094, 0.4818, 0.2376, 0.7018, 0.2376, 0.4818, 0.2415, 0.4818, 0.2415, 0.7017, 0.4144, 0.4723, 0.01592, 0.4723, 0.01592, 0.4645, 0.4144, 0.4645, 0.9884, 0.3495, 0.9884, 0.5972, 0.9194, 0.5972, 0.9194, 0.3495, 0.4144, 0.07157, 0.01592, 0.07157, 0.01592, 0.06375, 0.4144, 0.06374, 0.4536, 0.4629, 0.687, 0.4629, 0.687, 0.4936, 0.4536, 0.4936, 0.4144, 0.4645, 0.4144, 0.07157, 0.4222, 0.07157, 0.4222, 0.4645, 0.01592, 0.07157, 0.01592, 0.4645, 0.008094, 0.4645, 0.008094, 0.07157, 0.0913, 0.3891, 0.339, 0.3891, 0.4144, 0.4645, 0.01592, 0.4645, 0.339, 0.3891, 0.339, 0.1469, 0.4144, 0.07157, 0.4144, 0.4645, 0.0913, 0.1469, 0.0913, 0.3891, 0.01592, 0.4645, 0.01592, 0.07157, 0.339, 0.1469, 0.0913, 0.1469, 0.01592, 0.07157, 0.4144, 0.07157, 0.8461, 0.5972, 0.8461, 0.3495, 0.9151, 0.3495, 0.9151, 0.5972, 0.8461, 0.3262, 0.8461, 0.08407, 0.9151, 0.08407, 0.9151, 0.3262, 0.987, 0.08407, 0.987, 0.3262, 0.918, 0.3262, 0.918, 0.08407, 0.8158, 0.4622, 0.7328, 0.3793, 0.7328, 0.1466, 0.8158, 0.06374, 0.8158, 0.06374, 0.7328, 0.1466, 0.5059, 0.1466, 0.4229, 0.06374, 0.4229, 0.4622, 0.5059, 0.3793, 0.7328, 0.3793, 0.8158, 0.4622, 0.4229, 0.7329, 0.4229, 0.4936, 0.4536, 0.4936, 0.4536, 0.7329, 0.687, 0.7635, 0.4536, 0.7635, 0.4536, 0.7329, 0.687, 0.7329, 0.7177, 0.4936, 0.7177, 0.7329, 0.687, 0.7329, 0.687, 0.4936, 0.4536, 0.4936, 0.687, 0.4936, 0.687, 0.7329, 0.4536, 0.7329, 0.09783, 0.3835, 0.09783, 0.1532, 0.1088, 0.1642, 0.1088, 0.3725, 0.3339, 0.1532, 0.3339, 0.3835, 0.3229, 0.3725, 0.3229, 0.1642, 0.09783, 0.3835, 0.1088, 0.3725, 0.3229, 0.3725, 0.3339, 0.3835, 0.5116, 0.1514, 0.7275, 0.1514, 0.72, 0.1589, 0.5191, 0.1589, 0.7275, 0.3728, 0.5116, 0.3728, 0.5191, 0.3653, 0.72, 0.3653, 0.1203, 0.3541, 0.1203, 0.1721, 0.1235, 0.172, 0.1235, 0.3541, 0.1243, 0.3564, 0.1244, 0.172, 0.1276, 0.172, 0.1275, 0.3564, 0.1196, 0.172, 0.1196, 0.3541, 0.1164, 0.3541, 0.1164, 0.1721, 0.1316, 0.172, 0.1315, 0.3564, 0.1283, 0.3564, 0.1284, 0.172, 0.1389, 0.172, 0.1388, 0.3388, 0.1359, 0.3388, 0.136, 0.172, 0.148, 0.172, 0.148, 0.3366, 0.1451, 0.3366, 0.1451, 0.1721, 0.1323, 0.3388, 0.1323, 0.172, 0.1352, 0.172, 0.1352, 0.3388, 0.1415, 0.3366, 0.1415, 0.1721, 0.1444, 0.172, 0.1444, 0.3366, 0.7275, 0.1514, 0.7275, 0.3728, 0.72, 0.3653, 0.72, 0.1589, 0.5116, 0.3728, 0.5116, 0.1514, 0.5191, 0.1589, 0.5191, 0.3653, 0.3229, 0.1642, 0.1088, 0.1642, 0.09783, 0.1532, 0.3339, 0.1532, 0.6833, 0.2972, 0.7152, 0.3184, 0.7152, 0.3432, 0.6833, 0.3358, 0.7156, 0.259, 0.6837, 0.2516, 0.6837, 0.2131, 0.7156, 0.2342, 0.6837, 0.2131, 0.6518, 0.2131, 0.6598, 0.1737, 0.6757, 0.1737, 0.6518, 0.2516, 0.6199, 0.259, 0.6199, 0.2342, 0.6518, 0.2131, 0.6837, 0.2516, 0.6518, 0.2516, 0.6518, 0.2131, 0.6837, 0.2131, 0.6514, 0.2972, 0.6833, 0.2972, 0.6833, 0.3358, 0.6514, 0.3358, 0.5838, 0.1632, 0.5958, 0.1632, 0.5958, 0.1858, 0.5838, 0.1858, 0.6833, 0.2972, 0.6514, 0.2972, 0.6594, 0.2578, 0.6754, 0.2578, 0.5534, 0.1858, 0.5534, 0.1632, 0.5838, 0.1632, 0.5838, 0.1858, 0.6261, 0.1632, 0.6261, 0.1858, 0.5958, 0.1858, 0.5958, 0.1632, 0.5245, 0.1858, 0.5245, 0.1632, 0.5534, 0.1632, 0.5534, 0.1858, 0.655, 0.1632, 0.655, 0.1858, 0.6261, 0.1858, 0.6261, 0.1632, 0.6195, 0.3184, 0.6514, 0.2972, 0.6514, 0.3358, 0.6195, 0.3432, 0.4229, 0.06374, 0.5059, 0.1466, 0.5059, 0.3793, 0.4229, 0.4622])
me_cylinder.materials.append(mat_electricbox)
me_cylinder.use_remesh_preserve_volume = False
me_cylinder.use_remesh_preserve_attributes = False
me_cylinder.use_mirror_vertex_groups = False
me_cylinder.update()

# ---- objects
ob_electricbox = bpy.data.objects.new('ElectricBox', me_cylinder)

# ---- transforms, parenting, visibility, modifiers, constraints
ob_electricbox.location = (1.276, -0.386, 2.748)
ob_electricbox.scale = (0.2223, 0.2223, 0.2223)
ob_electricbox.lineart.crease_threshold = 0.0

# ---- collection membership
col_collection_1.objects.link(ob_electricbox)

# ---- scene / render settings (as saved in the file)
scene.frame_start = 1; scene.frame_end = 250; scene.frame_set(2)
scene.render.engine = 'BLENDER_EEVEE_NEXT'
scene.render.resolution_percentage = 50
scene.render.dither_intensity = 0.0
scene.cycles.use_denoising = False
scene.cycles.samples = 128
scene.cycles.sampling_pattern = 'TABULATED_SOBOL'
scene.cycles.use_adaptive_sampling = False
scene.cycles.use_light_tree = False
scene.cycles.blur_glossy = 0.0
scene.cycles.sample_clamp_indirect = 0.0
scene.view_settings.view_transform = 'Standard'
bpy.context.view_layer.update()

# ---- added for rendering (the .blend has no active camera and no usable light): camera, sun
cam_auto = bpy.data.cameras.new('AutoCamera')
cam_auto.lens = 50.0
cam_auto.sensor_width = 36.0
cam_auto.clip_end = 1000.0
ob_auto_camera = bpy.data.objects.new('AutoCamera', cam_auto)
scene.collection.objects.link(ob_auto_camera)
ob_auto_camera.location = (15.5509, -19.5181, 16.3203)
ob_auto_camera.rotation_euler = (1.09748, -7.21219e-08, 0.694738)
scene.camera = ob_auto_camera
light_auto_sun = bpy.data.lights.new('AutoSun', 'SUN')
light_auto_sun.energy = 3.0
light_auto_sun.angle = 0.0523599
ob_auto_sun = bpy.data.objects.new('AutoSun', light_auto_sun)
scene.collection.objects.link(ob_auto_sun)
ob_auto_sun.rotation_euler = (0.872665, 0.174533, 0.523599)
bpy.context.view_layer.update()
